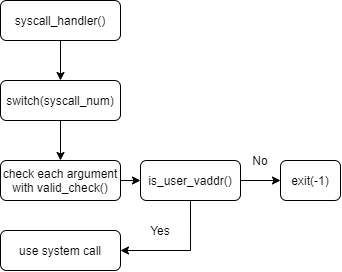

The diagram above was exported from draw.io. Its source (the exported page's mxGraphModel, read from the mxfile embedded in the PNG):
<mxGraphModel dx="461" dy="588" grid="1" gridSize="10" guides="1" tooltips="1" connect="1" arrows="1" fold="1" page="1" pageScale="1" pageWidth="827" pageHeight="1169" math="0" shadow="0">
  <root>
    <mxCell id="0" />
    <mxCell id="1" parent="0" />
    <mxCell id="1mfgDMXDoqyiF7kjbR3X-9" style="edgeStyle=orthogonalEdgeStyle;rounded=0;orthogonalLoop=1;jettySize=auto;html=1;exitX=0.5;exitY=1;exitDx=0;exitDy=0;" edge="1" parent="1" source="1mfgDMXDoqyiF7kjbR3X-1" target="1mfgDMXDoqyiF7kjbR3X-2">
      <mxGeometry relative="1" as="geometry" />
    </mxCell>
    <mxCell id="1mfgDMXDoqyiF7kjbR3X-1" value="syscall_handler()" style="rounded=1;whiteSpace=wrap;html=1;" vertex="1" parent="1">
      <mxGeometry x="160" y="120" width="120" height="40" as="geometry" />
    </mxCell>
    <mxCell id="1mfgDMXDoqyiF7kjbR3X-8" style="edgeStyle=orthogonalEdgeStyle;rounded=0;orthogonalLoop=1;jettySize=auto;html=1;exitX=0.5;exitY=1;exitDx=0;exitDy=0;" edge="1" parent="1" source="1mfgDMXDoqyiF7kjbR3X-2" target="1mfgDMXDoqyiF7kjbR3X-3">
      <mxGeometry relative="1" as="geometry" />
    </mxCell>
    <mxCell id="1mfgDMXDoqyiF7kjbR3X-2" value="switch(syscall_num)" style="rounded=1;whiteSpace=wrap;html=1;" vertex="1" parent="1">
      <mxGeometry x="160" y="200" width="120" height="40" as="geometry" />
    </mxCell>
    <mxCell id="1mfgDMXDoqyiF7kjbR3X-10" style="edgeStyle=orthogonalEdgeStyle;rounded=0;orthogonalLoop=1;jettySize=auto;html=1;exitX=1;exitY=0.5;exitDx=0;exitDy=0;entryX=0;entryY=0.5;entryDx=0;entryDy=0;" edge="1" parent="1" source="1mfgDMXDoqyiF7kjbR3X-3" target="1mfgDMXDoqyiF7kjbR3X-5">
      <mxGeometry relative="1" as="geometry" />
    </mxCell>
    <mxCell id="1mfgDMXDoqyiF7kjbR3X-3" value="check each argument&lt;br&gt;with valid_check()" style="rounded=1;whiteSpace=wrap;html=1;" vertex="1" parent="1">
      <mxGeometry x="160" y="280" width="120" height="40" as="geometry" />
    </mxCell>
    <mxCell id="1mfgDMXDoqyiF7kjbR3X-7" style="edgeStyle=orthogonalEdgeStyle;rounded=0;orthogonalLoop=1;jettySize=auto;html=1;exitX=1;exitY=0.5;exitDx=0;exitDy=0;entryX=0;entryY=0.5;entryDx=0;entryDy=0;" edge="1" parent="1" source="1mfgDMXDoqyiF7kjbR3X-5" target="1mfgDMXDoqyiF7kjbR3X-6">
      <mxGeometry relative="1" as="geometry" />
    </mxCell>
    <mxCell id="1mfgDMXDoqyiF7kjbR3X-12" style="edgeStyle=orthogonalEdgeStyle;rounded=0;orthogonalLoop=1;jettySize=auto;html=1;exitX=0.5;exitY=1;exitDx=0;exitDy=0;entryX=1;entryY=0.5;entryDx=0;entryDy=0;" edge="1" parent="1" source="1mfgDMXDoqyiF7kjbR3X-5" target="1mfgDMXDoqyiF7kjbR3X-11">
      <mxGeometry relative="1" as="geometry" />
    </mxCell>
    <mxCell id="1mfgDMXDoqyiF7kjbR3X-5" value="is_user_vaddr()" style="rounded=1;whiteSpace=wrap;html=1;" vertex="1" parent="1">
      <mxGeometry x="300" y="280" width="100" height="40" as="geometry" />
    </mxCell>
    <mxCell id="1mfgDMXDoqyiF7kjbR3X-6" value="exit(-1)" style="rounded=1;whiteSpace=wrap;html=1;" vertex="1" parent="1">
      <mxGeometry x="440" y="280" width="60" height="40" as="geometry" />
    </mxCell>
    <mxCell id="1mfgDMXDoqyiF7kjbR3X-11" value="use system call" style="rounded=1;whiteSpace=wrap;html=1;" vertex="1" parent="1">
      <mxGeometry x="160" y="350" width="120" height="40" as="geometry" />
    </mxCell>
    <mxCell id="1mfgDMXDoqyiF7kjbR3X-13" value="Yes" style="text;html=1;strokeColor=none;fillColor=none;align=center;verticalAlign=middle;whiteSpace=wrap;rounded=0;" vertex="1" parent="1">
      <mxGeometry x="300" y="340" width="40" height="20" as="geometry" />
    </mxCell>
    <mxCell id="1mfgDMXDoqyiF7kjbR3X-14" value="No" style="text;html=1;strokeColor=none;fillColor=none;align=center;verticalAlign=middle;whiteSpace=wrap;rounded=0;" vertex="1" parent="1">
      <mxGeometry x="400" y="270" width="40" height="20" as="geometry" />
    </mxCell>
  </root>
</mxGraphModel>